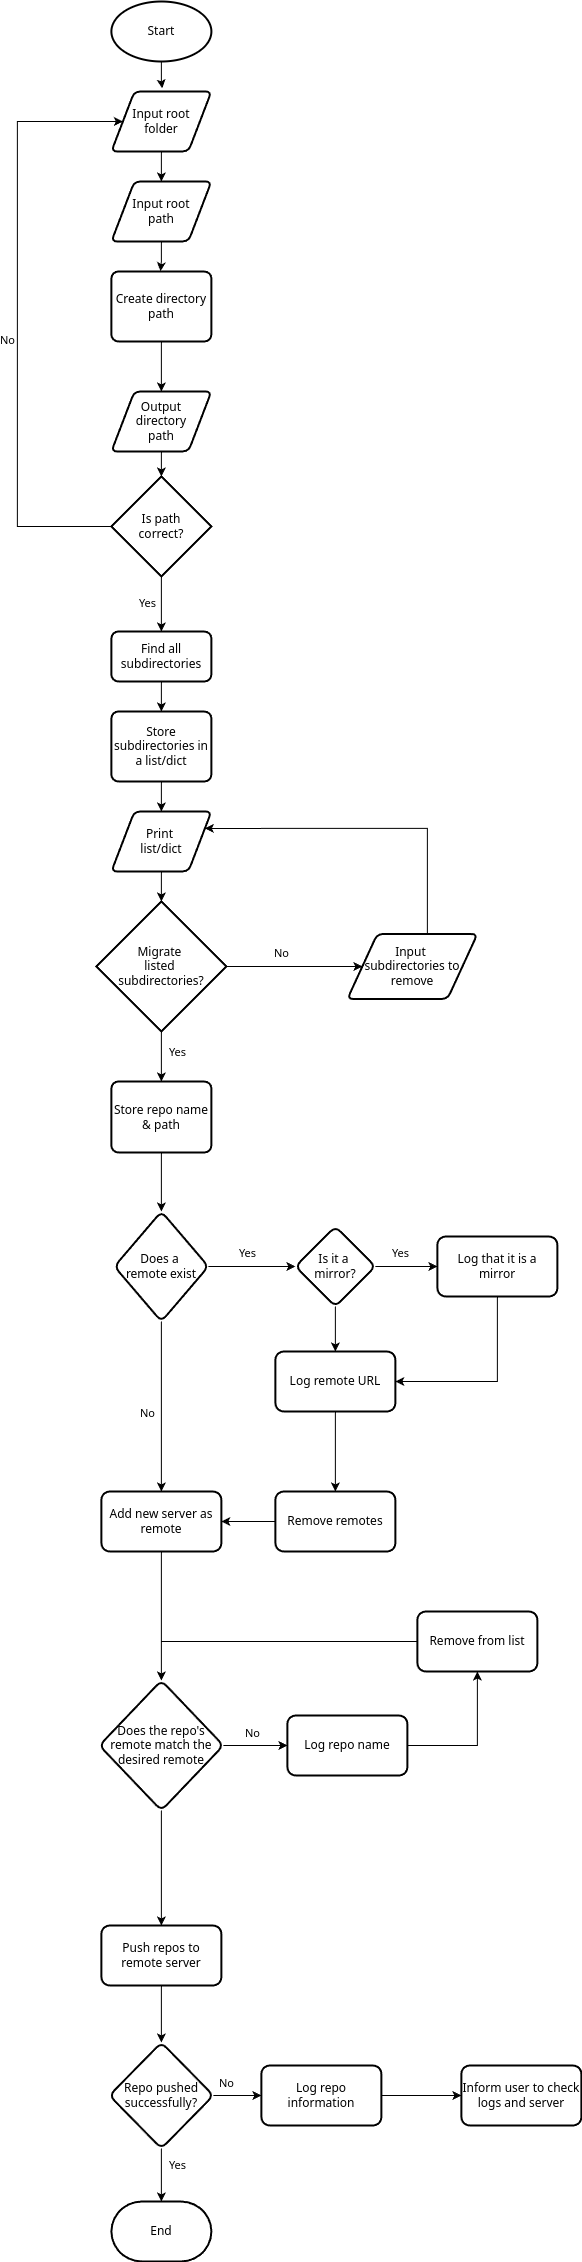

The diagram above was exported from draw.io. Its source (the exported page's mxGraphModel, read from the mxfile embedded in the PNG):
<mxGraphModel dx="799" dy="1317" grid="1" gridSize="10" guides="1" tooltips="1" connect="1" arrows="1" fold="1" page="1" pageScale="1" pageWidth="827" pageHeight="1169" math="0" shadow="0">
  <root>
    <mxCell id="WIyWlLk6GJQsqaUBKTNV-0" />
    <mxCell id="WIyWlLk6GJQsqaUBKTNV-1" parent="WIyWlLk6GJQsqaUBKTNV-0" />
    <mxCell id="ciEfXgy6HPH71xjW4I5H-1" value="Start" style="strokeWidth=2;html=1;shape=mxgraph.flowchart.start_1;whiteSpace=wrap;" vertex="1" parent="WIyWlLk6GJQsqaUBKTNV-1">
      <mxGeometry x="253.89" y="10" width="100" height="60" as="geometry" />
    </mxCell>
    <mxCell id="ciEfXgy6HPH71xjW4I5H-9" style="edgeStyle=orthogonalEdgeStyle;rounded=0;orthogonalLoop=1;jettySize=auto;html=1;entryX=0.5;entryY=0;entryDx=0;entryDy=0;" edge="1" parent="WIyWlLk6GJQsqaUBKTNV-1" source="ciEfXgy6HPH71xjW4I5H-2" target="ciEfXgy6HPH71xjW4I5H-3">
      <mxGeometry relative="1" as="geometry" />
    </mxCell>
    <mxCell id="ciEfXgy6HPH71xjW4I5H-2" value="Input root&lt;div&gt;folder&lt;/div&gt;" style="shape=parallelogram;html=1;strokeWidth=2;perimeter=parallelogramPerimeter;whiteSpace=wrap;rounded=1;arcSize=12;size=0.23;" vertex="1" parent="WIyWlLk6GJQsqaUBKTNV-1">
      <mxGeometry x="253.89" y="100" width="100" height="60" as="geometry" />
    </mxCell>
    <mxCell id="ciEfXgy6HPH71xjW4I5H-3" value="Input root&lt;div&gt;path&lt;/div&gt;" style="shape=parallelogram;html=1;strokeWidth=2;perimeter=parallelogramPerimeter;whiteSpace=wrap;rounded=1;arcSize=12;size=0.23;" vertex="1" parent="WIyWlLk6GJQsqaUBKTNV-1">
      <mxGeometry x="253.89" y="190" width="100" height="60" as="geometry" />
    </mxCell>
    <mxCell id="ciEfXgy6HPH71xjW4I5H-11" style="edgeStyle=orthogonalEdgeStyle;rounded=0;orthogonalLoop=1;jettySize=auto;html=1;entryX=0.5;entryY=0;entryDx=0;entryDy=0;" edge="1" parent="WIyWlLk6GJQsqaUBKTNV-1" source="ciEfXgy6HPH71xjW4I5H-4" target="ciEfXgy6HPH71xjW4I5H-6">
      <mxGeometry relative="1" as="geometry" />
    </mxCell>
    <mxCell id="ciEfXgy6HPH71xjW4I5H-4" value="Create directory&lt;div&gt;path&lt;/div&gt;" style="rounded=1;whiteSpace=wrap;html=1;absoluteArcSize=1;arcSize=14;strokeWidth=2;" vertex="1" parent="WIyWlLk6GJQsqaUBKTNV-1">
      <mxGeometry x="253.89" y="280" width="100" height="70" as="geometry" />
    </mxCell>
    <mxCell id="ciEfXgy6HPH71xjW4I5H-6" value="Output&lt;div&gt;directory&lt;/div&gt;&lt;div&gt;path&lt;/div&gt;" style="shape=parallelogram;html=1;strokeWidth=2;perimeter=parallelogramPerimeter;whiteSpace=wrap;rounded=1;arcSize=12;size=0.23;" vertex="1" parent="WIyWlLk6GJQsqaUBKTNV-1">
      <mxGeometry x="253.89" y="400" width="100" height="60" as="geometry" />
    </mxCell>
    <mxCell id="ciEfXgy6HPH71xjW4I5H-13" style="edgeStyle=orthogonalEdgeStyle;rounded=0;orthogonalLoop=1;jettySize=auto;html=1;" edge="1" parent="WIyWlLk6GJQsqaUBKTNV-1" source="ciEfXgy6HPH71xjW4I5H-7" target="ciEfXgy6HPH71xjW4I5H-2">
      <mxGeometry relative="1" as="geometry">
        <mxPoint x="179.89" y="110" as="targetPoint" />
        <Array as="points">
          <mxPoint x="159.89" y="535" />
          <mxPoint x="159.89" y="130" />
        </Array>
      </mxGeometry>
    </mxCell>
    <mxCell id="ciEfXgy6HPH71xjW4I5H-14" value="No" style="edgeLabel;html=1;align=center;verticalAlign=middle;resizable=0;points=[];" vertex="1" connectable="0" parent="ciEfXgy6HPH71xjW4I5H-13">
      <mxGeometry x="-0.07" y="-1" relative="1" as="geometry">
        <mxPoint x="-11" as="offset" />
      </mxGeometry>
    </mxCell>
    <mxCell id="ciEfXgy6HPH71xjW4I5H-17" style="edgeStyle=orthogonalEdgeStyle;rounded=0;orthogonalLoop=1;jettySize=auto;html=1;entryX=0.5;entryY=0;entryDx=0;entryDy=0;" edge="1" parent="WIyWlLk6GJQsqaUBKTNV-1" source="ciEfXgy6HPH71xjW4I5H-7" target="ciEfXgy6HPH71xjW4I5H-15">
      <mxGeometry relative="1" as="geometry" />
    </mxCell>
    <mxCell id="ciEfXgy6HPH71xjW4I5H-19" value="Yes" style="edgeLabel;html=1;align=center;verticalAlign=middle;resizable=0;points=[];" vertex="1" connectable="0" parent="ciEfXgy6HPH71xjW4I5H-17">
      <mxGeometry x="-0.0956" y="2" relative="1" as="geometry">
        <mxPoint x="-16" as="offset" />
      </mxGeometry>
    </mxCell>
    <mxCell id="ciEfXgy6HPH71xjW4I5H-7" value="Is path&lt;div&gt;correct?&lt;/div&gt;" style="strokeWidth=2;html=1;shape=mxgraph.flowchart.decision;whiteSpace=wrap;" vertex="1" parent="WIyWlLk6GJQsqaUBKTNV-1">
      <mxGeometry x="253.89" y="485" width="100" height="100" as="geometry" />
    </mxCell>
    <mxCell id="ciEfXgy6HPH71xjW4I5H-8" style="edgeStyle=orthogonalEdgeStyle;rounded=0;orthogonalLoop=1;jettySize=auto;html=1;entryX=0.508;entryY=-0.053;entryDx=0;entryDy=0;entryPerimeter=0;" edge="1" parent="WIyWlLk6GJQsqaUBKTNV-1" source="ciEfXgy6HPH71xjW4I5H-1" target="ciEfXgy6HPH71xjW4I5H-2">
      <mxGeometry relative="1" as="geometry" />
    </mxCell>
    <mxCell id="ciEfXgy6HPH71xjW4I5H-10" style="edgeStyle=orthogonalEdgeStyle;rounded=0;orthogonalLoop=1;jettySize=auto;html=1;entryX=0.491;entryY=-0.005;entryDx=0;entryDy=0;entryPerimeter=0;" edge="1" parent="WIyWlLk6GJQsqaUBKTNV-1" source="ciEfXgy6HPH71xjW4I5H-3" target="ciEfXgy6HPH71xjW4I5H-4">
      <mxGeometry relative="1" as="geometry" />
    </mxCell>
    <mxCell id="ciEfXgy6HPH71xjW4I5H-12" style="edgeStyle=orthogonalEdgeStyle;rounded=0;orthogonalLoop=1;jettySize=auto;html=1;entryX=0.5;entryY=0;entryDx=0;entryDy=0;entryPerimeter=0;" edge="1" parent="WIyWlLk6GJQsqaUBKTNV-1" source="ciEfXgy6HPH71xjW4I5H-6" target="ciEfXgy6HPH71xjW4I5H-7">
      <mxGeometry relative="1" as="geometry" />
    </mxCell>
    <mxCell id="ciEfXgy6HPH71xjW4I5H-18" style="edgeStyle=orthogonalEdgeStyle;rounded=0;orthogonalLoop=1;jettySize=auto;html=1;entryX=0.5;entryY=0;entryDx=0;entryDy=0;" edge="1" parent="WIyWlLk6GJQsqaUBKTNV-1" source="ciEfXgy6HPH71xjW4I5H-15" target="ciEfXgy6HPH71xjW4I5H-16">
      <mxGeometry relative="1" as="geometry" />
    </mxCell>
    <mxCell id="ciEfXgy6HPH71xjW4I5H-15" value="Find all&lt;div&gt;subdirectories&lt;/div&gt;" style="rounded=1;whiteSpace=wrap;html=1;absoluteArcSize=1;arcSize=14;strokeWidth=2;" vertex="1" parent="WIyWlLk6GJQsqaUBKTNV-1">
      <mxGeometry x="253.89" y="640" width="100" height="50" as="geometry" />
    </mxCell>
    <mxCell id="ciEfXgy6HPH71xjW4I5H-21" style="edgeStyle=orthogonalEdgeStyle;rounded=0;orthogonalLoop=1;jettySize=auto;html=1;exitX=0.5;exitY=1;exitDx=0;exitDy=0;entryX=0.5;entryY=0;entryDx=0;entryDy=0;" edge="1" parent="WIyWlLk6GJQsqaUBKTNV-1" source="ciEfXgy6HPH71xjW4I5H-16" target="ciEfXgy6HPH71xjW4I5H-20">
      <mxGeometry relative="1" as="geometry" />
    </mxCell>
    <mxCell id="ciEfXgy6HPH71xjW4I5H-16" value="Store subdirectories in a list/dict" style="rounded=1;whiteSpace=wrap;html=1;absoluteArcSize=1;arcSize=14;strokeWidth=2;" vertex="1" parent="WIyWlLk6GJQsqaUBKTNV-1">
      <mxGeometry x="253.89" y="720" width="100" height="70" as="geometry" />
    </mxCell>
    <mxCell id="ciEfXgy6HPH71xjW4I5H-20" value="Print&amp;nbsp;&lt;div&gt;list/dict&lt;/div&gt;" style="shape=parallelogram;html=1;strokeWidth=2;perimeter=parallelogramPerimeter;whiteSpace=wrap;rounded=1;arcSize=12;size=0.23;" vertex="1" parent="WIyWlLk6GJQsqaUBKTNV-1">
      <mxGeometry x="253.89" y="820" width="100" height="60" as="geometry" />
    </mxCell>
    <mxCell id="ciEfXgy6HPH71xjW4I5H-25" style="edgeStyle=orthogonalEdgeStyle;rounded=0;orthogonalLoop=1;jettySize=auto;html=1;exitX=1;exitY=0.5;exitDx=0;exitDy=0;exitPerimeter=0;entryX=0;entryY=0.5;entryDx=0;entryDy=0;" edge="1" parent="WIyWlLk6GJQsqaUBKTNV-1" source="ciEfXgy6HPH71xjW4I5H-22" target="ciEfXgy6HPH71xjW4I5H-24">
      <mxGeometry relative="1" as="geometry" />
    </mxCell>
    <mxCell id="ciEfXgy6HPH71xjW4I5H-26" value="No" style="edgeLabel;html=1;align=center;verticalAlign=middle;resizable=0;points=[];" vertex="1" connectable="0" parent="ciEfXgy6HPH71xjW4I5H-25">
      <mxGeometry x="-0.1879" y="-2" relative="1" as="geometry">
        <mxPoint y="-17" as="offset" />
      </mxGeometry>
    </mxCell>
    <mxCell id="ciEfXgy6HPH71xjW4I5H-29" style="edgeStyle=orthogonalEdgeStyle;rounded=0;orthogonalLoop=1;jettySize=auto;html=1;exitX=0.5;exitY=1;exitDx=0;exitDy=0;exitPerimeter=0;entryX=0.5;entryY=0;entryDx=0;entryDy=0;" edge="1" parent="WIyWlLk6GJQsqaUBKTNV-1" source="ciEfXgy6HPH71xjW4I5H-22" target="ciEfXgy6HPH71xjW4I5H-28">
      <mxGeometry relative="1" as="geometry" />
    </mxCell>
    <mxCell id="ciEfXgy6HPH71xjW4I5H-30" value="Yes" style="edgeLabel;html=1;align=center;verticalAlign=middle;resizable=0;points=[];" vertex="1" connectable="0" parent="ciEfXgy6HPH71xjW4I5H-29">
      <mxGeometry x="-0.2436" y="1" relative="1" as="geometry">
        <mxPoint x="15" as="offset" />
      </mxGeometry>
    </mxCell>
    <mxCell id="ciEfXgy6HPH71xjW4I5H-22" value="Migrate&amp;nbsp;&lt;div&gt;listed&amp;nbsp;&lt;/div&gt;&lt;div&gt;subdirectories?&lt;/div&gt;" style="strokeWidth=2;html=1;shape=mxgraph.flowchart.decision;whiteSpace=wrap;" vertex="1" parent="WIyWlLk6GJQsqaUBKTNV-1">
      <mxGeometry x="238.89" y="910" width="130" height="130" as="geometry" />
    </mxCell>
    <mxCell id="ciEfXgy6HPH71xjW4I5H-23" style="edgeStyle=orthogonalEdgeStyle;rounded=0;orthogonalLoop=1;jettySize=auto;html=1;entryX=0.5;entryY=0;entryDx=0;entryDy=0;entryPerimeter=0;" edge="1" parent="WIyWlLk6GJQsqaUBKTNV-1" source="ciEfXgy6HPH71xjW4I5H-20" target="ciEfXgy6HPH71xjW4I5H-22">
      <mxGeometry relative="1" as="geometry" />
    </mxCell>
    <mxCell id="ciEfXgy6HPH71xjW4I5H-27" style="edgeStyle=orthogonalEdgeStyle;rounded=0;orthogonalLoop=1;jettySize=auto;html=1;entryX=1;entryY=0.25;entryDx=0;entryDy=0;" edge="1" parent="WIyWlLk6GJQsqaUBKTNV-1" source="ciEfXgy6HPH71xjW4I5H-24" target="ciEfXgy6HPH71xjW4I5H-20">
      <mxGeometry relative="1" as="geometry">
        <Array as="points">
          <mxPoint x="569.89" y="837" />
        </Array>
      </mxGeometry>
    </mxCell>
    <mxCell id="ciEfXgy6HPH71xjW4I5H-24" value="Input&amp;nbsp;&lt;div&gt;subdirectories to remove&lt;/div&gt;" style="shape=parallelogram;html=1;strokeWidth=2;perimeter=parallelogramPerimeter;whiteSpace=wrap;rounded=1;arcSize=12;size=0.23;" vertex="1" parent="WIyWlLk6GJQsqaUBKTNV-1">
      <mxGeometry x="489.89" y="942.5" width="130" height="65" as="geometry" />
    </mxCell>
    <mxCell id="ciEfXgy6HPH71xjW4I5H-32" value="" style="edgeStyle=orthogonalEdgeStyle;rounded=0;orthogonalLoop=1;jettySize=auto;html=1;" edge="1" parent="WIyWlLk6GJQsqaUBKTNV-1" source="ciEfXgy6HPH71xjW4I5H-28" target="ciEfXgy6HPH71xjW4I5H-31">
      <mxGeometry relative="1" as="geometry" />
    </mxCell>
    <mxCell id="ciEfXgy6HPH71xjW4I5H-28" value="Store repo name &amp;amp; path" style="rounded=1;whiteSpace=wrap;html=1;absoluteArcSize=1;arcSize=14;strokeWidth=2;" vertex="1" parent="WIyWlLk6GJQsqaUBKTNV-1">
      <mxGeometry x="253.89" y="1090" width="100" height="71" as="geometry" />
    </mxCell>
    <mxCell id="ciEfXgy6HPH71xjW4I5H-34" value="" style="edgeStyle=orthogonalEdgeStyle;rounded=0;orthogonalLoop=1;jettySize=auto;html=1;" edge="1" parent="WIyWlLk6GJQsqaUBKTNV-1" source="ciEfXgy6HPH71xjW4I5H-31" target="ciEfXgy6HPH71xjW4I5H-33">
      <mxGeometry relative="1" as="geometry" />
    </mxCell>
    <mxCell id="ciEfXgy6HPH71xjW4I5H-35" value="Yes" style="edgeLabel;html=1;align=center;verticalAlign=middle;resizable=0;points=[];" vertex="1" connectable="0" parent="ciEfXgy6HPH71xjW4I5H-34">
      <mxGeometry x="-0.3793" y="-4" relative="1" as="geometry">
        <mxPoint x="12" y="-19" as="offset" />
      </mxGeometry>
    </mxCell>
    <mxCell id="ciEfXgy6HPH71xjW4I5H-45" value="" style="edgeStyle=orthogonalEdgeStyle;rounded=0;orthogonalLoop=1;jettySize=auto;html=1;" edge="1" parent="WIyWlLk6GJQsqaUBKTNV-1" source="ciEfXgy6HPH71xjW4I5H-31" target="ciEfXgy6HPH71xjW4I5H-44">
      <mxGeometry relative="1" as="geometry" />
    </mxCell>
    <mxCell id="ciEfXgy6HPH71xjW4I5H-46" value="No" style="edgeLabel;html=1;align=center;verticalAlign=middle;resizable=0;points=[];" vertex="1" connectable="0" parent="ciEfXgy6HPH71xjW4I5H-45">
      <mxGeometry x="0.046" y="-1" relative="1" as="geometry">
        <mxPoint x="-13" y="1" as="offset" />
      </mxGeometry>
    </mxCell>
    <mxCell id="ciEfXgy6HPH71xjW4I5H-31" value="Does a&amp;nbsp;&lt;div&gt;remote exist&lt;/div&gt;" style="rhombus;whiteSpace=wrap;html=1;rounded=1;arcSize=14;strokeWidth=2;" vertex="1" parent="WIyWlLk6GJQsqaUBKTNV-1">
      <mxGeometry x="256.89" y="1220" width="94" height="110" as="geometry" />
    </mxCell>
    <mxCell id="ciEfXgy6HPH71xjW4I5H-37" value="" style="edgeStyle=orthogonalEdgeStyle;rounded=0;orthogonalLoop=1;jettySize=auto;html=1;" edge="1" parent="WIyWlLk6GJQsqaUBKTNV-1" source="ciEfXgy6HPH71xjW4I5H-33" target="ciEfXgy6HPH71xjW4I5H-36">
      <mxGeometry relative="1" as="geometry" />
    </mxCell>
    <mxCell id="ciEfXgy6HPH71xjW4I5H-38" value="Yes" style="edgeLabel;html=1;align=center;verticalAlign=middle;resizable=0;points=[];" vertex="1" connectable="0" parent="ciEfXgy6HPH71xjW4I5H-37">
      <mxGeometry x="-0.1789" y="3" relative="1" as="geometry">
        <mxPoint y="-12" as="offset" />
      </mxGeometry>
    </mxCell>
    <mxCell id="ciEfXgy6HPH71xjW4I5H-40" value="" style="edgeStyle=orthogonalEdgeStyle;rounded=0;orthogonalLoop=1;jettySize=auto;html=1;" edge="1" parent="WIyWlLk6GJQsqaUBKTNV-1" source="ciEfXgy6HPH71xjW4I5H-33" target="ciEfXgy6HPH71xjW4I5H-39">
      <mxGeometry relative="1" as="geometry" />
    </mxCell>
    <mxCell id="ciEfXgy6HPH71xjW4I5H-33" value="Is it a&amp;nbsp;&lt;div&gt;mirror?&lt;/div&gt;" style="rhombus;whiteSpace=wrap;html=1;rounded=1;arcSize=14;strokeWidth=2;" vertex="1" parent="WIyWlLk6GJQsqaUBKTNV-1">
      <mxGeometry x="437.89" y="1235" width="80" height="80" as="geometry" />
    </mxCell>
    <mxCell id="ciEfXgy6HPH71xjW4I5H-41" style="edgeStyle=orthogonalEdgeStyle;rounded=0;orthogonalLoop=1;jettySize=auto;html=1;entryX=1;entryY=0.5;entryDx=0;entryDy=0;" edge="1" parent="WIyWlLk6GJQsqaUBKTNV-1" source="ciEfXgy6HPH71xjW4I5H-36" target="ciEfXgy6HPH71xjW4I5H-39">
      <mxGeometry relative="1" as="geometry">
        <Array as="points">
          <mxPoint x="639.89" y="1390" />
        </Array>
      </mxGeometry>
    </mxCell>
    <mxCell id="ciEfXgy6HPH71xjW4I5H-36" value="Log that it is a mirror" style="whiteSpace=wrap;html=1;rounded=1;arcSize=14;strokeWidth=2;" vertex="1" parent="WIyWlLk6GJQsqaUBKTNV-1">
      <mxGeometry x="579.89" y="1245" width="120" height="60" as="geometry" />
    </mxCell>
    <mxCell id="ciEfXgy6HPH71xjW4I5H-43" value="" style="edgeStyle=orthogonalEdgeStyle;rounded=0;orthogonalLoop=1;jettySize=auto;html=1;" edge="1" parent="WIyWlLk6GJQsqaUBKTNV-1" source="ciEfXgy6HPH71xjW4I5H-39" target="ciEfXgy6HPH71xjW4I5H-42">
      <mxGeometry relative="1" as="geometry" />
    </mxCell>
    <mxCell id="ciEfXgy6HPH71xjW4I5H-39" value="Log remote URL" style="whiteSpace=wrap;html=1;rounded=1;arcSize=14;strokeWidth=2;" vertex="1" parent="WIyWlLk6GJQsqaUBKTNV-1">
      <mxGeometry x="417.89" y="1360" width="120" height="60" as="geometry" />
    </mxCell>
    <mxCell id="ciEfXgy6HPH71xjW4I5H-47" style="edgeStyle=orthogonalEdgeStyle;rounded=0;orthogonalLoop=1;jettySize=auto;html=1;entryX=1;entryY=0.5;entryDx=0;entryDy=0;" edge="1" parent="WIyWlLk6GJQsqaUBKTNV-1" source="ciEfXgy6HPH71xjW4I5H-42" target="ciEfXgy6HPH71xjW4I5H-44">
      <mxGeometry relative="1" as="geometry" />
    </mxCell>
    <mxCell id="ciEfXgy6HPH71xjW4I5H-42" value="Remove remotes" style="whiteSpace=wrap;html=1;rounded=1;arcSize=14;strokeWidth=2;" vertex="1" parent="WIyWlLk6GJQsqaUBKTNV-1">
      <mxGeometry x="417.89" y="1500" width="120" height="60" as="geometry" />
    </mxCell>
    <mxCell id="ciEfXgy6HPH71xjW4I5H-49" value="" style="edgeStyle=orthogonalEdgeStyle;rounded=0;orthogonalLoop=1;jettySize=auto;html=1;" edge="1" parent="WIyWlLk6GJQsqaUBKTNV-1" source="ciEfXgy6HPH71xjW4I5H-44" target="ciEfXgy6HPH71xjW4I5H-48">
      <mxGeometry relative="1" as="geometry" />
    </mxCell>
    <mxCell id="ciEfXgy6HPH71xjW4I5H-44" value="Add new server as remote" style="whiteSpace=wrap;html=1;rounded=1;arcSize=14;strokeWidth=2;" vertex="1" parent="WIyWlLk6GJQsqaUBKTNV-1">
      <mxGeometry x="243.89" y="1500" width="120" height="60" as="geometry" />
    </mxCell>
    <mxCell id="ciEfXgy6HPH71xjW4I5H-51" value="" style="edgeStyle=orthogonalEdgeStyle;rounded=0;orthogonalLoop=1;jettySize=auto;html=1;" edge="1" parent="WIyWlLk6GJQsqaUBKTNV-1" source="ciEfXgy6HPH71xjW4I5H-48" target="ciEfXgy6HPH71xjW4I5H-50">
      <mxGeometry relative="1" as="geometry" />
    </mxCell>
    <mxCell id="ciEfXgy6HPH71xjW4I5H-58" value="" style="edgeStyle=orthogonalEdgeStyle;rounded=0;orthogonalLoop=1;jettySize=auto;html=1;" edge="1" parent="WIyWlLk6GJQsqaUBKTNV-1" source="ciEfXgy6HPH71xjW4I5H-48" target="ciEfXgy6HPH71xjW4I5H-50">
      <mxGeometry relative="1" as="geometry" />
    </mxCell>
    <mxCell id="ciEfXgy6HPH71xjW4I5H-59" value="No" style="edgeLabel;html=1;align=center;verticalAlign=middle;resizable=0;points=[];" vertex="1" connectable="0" parent="ciEfXgy6HPH71xjW4I5H-58">
      <mxGeometry x="-0.0852" y="-1" relative="1" as="geometry">
        <mxPoint y="-15" as="offset" />
      </mxGeometry>
    </mxCell>
    <mxCell id="ciEfXgy6HPH71xjW4I5H-61" value="" style="edgeStyle=orthogonalEdgeStyle;rounded=0;orthogonalLoop=1;jettySize=auto;html=1;" edge="1" parent="WIyWlLk6GJQsqaUBKTNV-1" source="ciEfXgy6HPH71xjW4I5H-48" target="ciEfXgy6HPH71xjW4I5H-60">
      <mxGeometry relative="1" as="geometry" />
    </mxCell>
    <mxCell id="ciEfXgy6HPH71xjW4I5H-48" value="Does the repo's remote match the desired remote" style="rhombus;whiteSpace=wrap;html=1;rounded=1;arcSize=14;strokeWidth=2;" vertex="1" parent="WIyWlLk6GJQsqaUBKTNV-1">
      <mxGeometry x="241.89" y="1689" width="124" height="130" as="geometry" />
    </mxCell>
    <mxCell id="ciEfXgy6HPH71xjW4I5H-56" value="" style="edgeStyle=orthogonalEdgeStyle;rounded=0;orthogonalLoop=1;jettySize=auto;html=1;" edge="1" parent="WIyWlLk6GJQsqaUBKTNV-1" source="ciEfXgy6HPH71xjW4I5H-50" target="ciEfXgy6HPH71xjW4I5H-55">
      <mxGeometry relative="1" as="geometry" />
    </mxCell>
    <mxCell id="ciEfXgy6HPH71xjW4I5H-50" value="Log repo name" style="whiteSpace=wrap;html=1;rounded=1;arcSize=14;strokeWidth=2;" vertex="1" parent="WIyWlLk6GJQsqaUBKTNV-1">
      <mxGeometry x="429.89" y="1724" width="120" height="60" as="geometry" />
    </mxCell>
    <mxCell id="ciEfXgy6HPH71xjW4I5H-57" style="edgeStyle=orthogonalEdgeStyle;rounded=0;orthogonalLoop=1;jettySize=auto;html=1;entryX=0.5;entryY=0;entryDx=0;entryDy=0;" edge="1" parent="WIyWlLk6GJQsqaUBKTNV-1" source="ciEfXgy6HPH71xjW4I5H-55" target="ciEfXgy6HPH71xjW4I5H-48">
      <mxGeometry relative="1" as="geometry" />
    </mxCell>
    <mxCell id="ciEfXgy6HPH71xjW4I5H-55" value="Remove from list" style="whiteSpace=wrap;html=1;rounded=1;arcSize=14;strokeWidth=2;" vertex="1" parent="WIyWlLk6GJQsqaUBKTNV-1">
      <mxGeometry x="559.89" y="1620" width="120" height="60" as="geometry" />
    </mxCell>
    <mxCell id="ciEfXgy6HPH71xjW4I5H-63" value="" style="edgeStyle=orthogonalEdgeStyle;rounded=0;orthogonalLoop=1;jettySize=auto;html=1;" edge="1" parent="WIyWlLk6GJQsqaUBKTNV-1" source="ciEfXgy6HPH71xjW4I5H-60" target="ciEfXgy6HPH71xjW4I5H-62">
      <mxGeometry relative="1" as="geometry" />
    </mxCell>
    <mxCell id="ciEfXgy6HPH71xjW4I5H-60" value="Push repos to remote server" style="whiteSpace=wrap;html=1;rounded=1;arcSize=14;strokeWidth=2;" vertex="1" parent="WIyWlLk6GJQsqaUBKTNV-1">
      <mxGeometry x="243.89" y="1934" width="120" height="60" as="geometry" />
    </mxCell>
    <mxCell id="ciEfXgy6HPH71xjW4I5H-65" value="" style="edgeStyle=orthogonalEdgeStyle;rounded=0;orthogonalLoop=1;jettySize=auto;html=1;" edge="1" parent="WIyWlLk6GJQsqaUBKTNV-1" source="ciEfXgy6HPH71xjW4I5H-62" target="ciEfXgy6HPH71xjW4I5H-64">
      <mxGeometry relative="1" as="geometry" />
    </mxCell>
    <mxCell id="ciEfXgy6HPH71xjW4I5H-68" value="No" style="edgeLabel;html=1;align=center;verticalAlign=middle;resizable=0;points=[];" vertex="1" connectable="0" parent="ciEfXgy6HPH71xjW4I5H-65">
      <mxGeometry x="0.3712" relative="1" as="geometry">
        <mxPoint x="-20" y="-14" as="offset" />
      </mxGeometry>
    </mxCell>
    <mxCell id="ciEfXgy6HPH71xjW4I5H-62" value="Repo pushed successfully?" style="rhombus;whiteSpace=wrap;html=1;rounded=1;arcSize=14;strokeWidth=2;" vertex="1" parent="WIyWlLk6GJQsqaUBKTNV-1">
      <mxGeometry x="251.89" y="2051" width="104" height="106" as="geometry" />
    </mxCell>
    <mxCell id="ciEfXgy6HPH71xjW4I5H-67" value="" style="edgeStyle=orthogonalEdgeStyle;rounded=0;orthogonalLoop=1;jettySize=auto;html=1;" edge="1" parent="WIyWlLk6GJQsqaUBKTNV-1" source="ciEfXgy6HPH71xjW4I5H-64" target="ciEfXgy6HPH71xjW4I5H-66">
      <mxGeometry relative="1" as="geometry" />
    </mxCell>
    <mxCell id="ciEfXgy6HPH71xjW4I5H-64" value="Log repo information" style="whiteSpace=wrap;html=1;rounded=1;arcSize=14;strokeWidth=2;" vertex="1" parent="WIyWlLk6GJQsqaUBKTNV-1">
      <mxGeometry x="403.89" y="2074" width="120" height="60" as="geometry" />
    </mxCell>
    <mxCell id="ciEfXgy6HPH71xjW4I5H-66" value="Inform user to check logs and server" style="whiteSpace=wrap;html=1;rounded=1;arcSize=14;strokeWidth=2;" vertex="1" parent="WIyWlLk6GJQsqaUBKTNV-1">
      <mxGeometry x="603.89" y="2074" width="120" height="60" as="geometry" />
    </mxCell>
    <mxCell id="ciEfXgy6HPH71xjW4I5H-69" value="End" style="strokeWidth=2;html=1;shape=mxgraph.flowchart.terminator;whiteSpace=wrap;" vertex="1" parent="WIyWlLk6GJQsqaUBKTNV-1">
      <mxGeometry x="253.89" y="2210" width="100" height="60" as="geometry" />
    </mxCell>
    <mxCell id="ciEfXgy6HPH71xjW4I5H-70" style="edgeStyle=orthogonalEdgeStyle;rounded=0;orthogonalLoop=1;jettySize=auto;html=1;entryX=0.5;entryY=0;entryDx=0;entryDy=0;entryPerimeter=0;" edge="1" parent="WIyWlLk6GJQsqaUBKTNV-1" source="ciEfXgy6HPH71xjW4I5H-62" target="ciEfXgy6HPH71xjW4I5H-69">
      <mxGeometry relative="1" as="geometry" />
    </mxCell>
    <mxCell id="ciEfXgy6HPH71xjW4I5H-71" value="Yes" style="edgeLabel;html=1;align=center;verticalAlign=middle;resizable=0;points=[];" vertex="1" connectable="0" parent="ciEfXgy6HPH71xjW4I5H-70">
      <mxGeometry x="-0.4202" y="1" relative="1" as="geometry">
        <mxPoint x="15" as="offset" />
      </mxGeometry>
    </mxCell>
  </root>
</mxGraphModel>